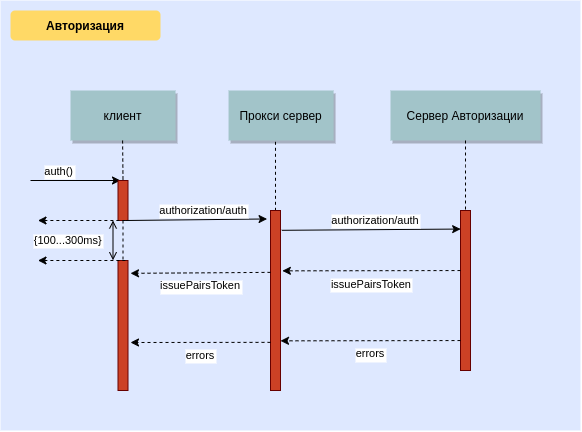

The diagram above was exported from draw.io. Its source (the exported page's mxGraphModel, read from the mxfile embedded in the PNG):
<mxGraphModel dx="1185" dy="1848" grid="1" gridSize="10" guides="1" tooltips="1" connect="1" arrows="1" fold="1" page="0" pageScale="1.5" pageWidth="826" pageHeight="1169" background="none" math="0" shadow="0">
  <root>
    <mxCell id="0" />
    <mxCell id="1" parent="0" />
    <mxCell id="v4AUxdu022rqpzEHjzf7-89" value="" style="fillColor=#DEE8FF;strokeColor=none" vertex="1" parent="1">
      <mxGeometry x="40" y="-860" width="580" height="430" as="geometry" />
    </mxCell>
    <mxCell id="v4AUxdu022rqpzEHjzf7-90" value="Авторизация" style="rounded=1;fontStyle=1;fillColor=#FFD966;strokeColor=none" vertex="1" parent="1">
      <mxGeometry x="50" y="-850" width="150" height="30" as="geometry" />
    </mxCell>
    <mxCell id="v4AUxdu022rqpzEHjzf7-91" value="клиент" style="shadow=1;fillColor=#A2C4C9;strokeColor=none" vertex="1" parent="1">
      <mxGeometry x="110" y="-770" width="105" height="50" as="geometry" />
    </mxCell>
    <mxCell id="v4AUxdu022rqpzEHjzf7-92" value="Прокси сервер" style="shadow=1;fillColor=#A2C4C9;strokeColor=none" vertex="1" parent="1">
      <mxGeometry x="268.06" y="-770" width="105" height="50" as="geometry" />
    </mxCell>
    <mxCell id="v4AUxdu022rqpzEHjzf7-93" value="Сервер Авторизации" style="shadow=1;fillColor=#A2C4C9;strokeColor=none" vertex="1" parent="1">
      <mxGeometry x="430" y="-770" width="150" height="50" as="geometry" />
    </mxCell>
    <mxCell id="v4AUxdu022rqpzEHjzf7-96" value="" style="edgeStyle=elbowEdgeStyle;elbow=horizontal;endArrow=none;dashed=1" edge="1" parent="1">
      <mxGeometry x="187.37000000000003" y="-520" width="100" height="100" as="geometry">
        <mxPoint x="162.08428571428578" y="-720" as="sourcePoint" />
        <mxPoint x="162.08428571428578" y="-680" as="targetPoint" />
      </mxGeometry>
    </mxCell>
    <mxCell id="v4AUxdu022rqpzEHjzf7-98" value="auth()" style="edgeStyle=none;verticalLabelPosition=top;verticalAlign=bottom;labelPosition=left;align=right" edge="1" parent="1">
      <mxGeometry x="70" y="-780" width="100" height="100" as="geometry">
        <mxPoint x="70" y="-680" as="sourcePoint" />
        <mxPoint x="160" y="-680" as="targetPoint" />
      </mxGeometry>
    </mxCell>
    <mxCell id="v4AUxdu022rqpzEHjzf7-100" value="" style="fillColor=#CC4125;strokeColor=#660000" vertex="1" parent="1">
      <mxGeometry x="157.5" y="-680" width="10" height="40" as="geometry" />
    </mxCell>
    <mxCell id="v4AUxdu022rqpzEHjzf7-101" value="authorization/auth" style="edgeStyle=none;verticalLabelPosition=top;verticalAlign=bottom;labelPosition=left;align=right;exitX=0.75;exitY=1;exitDx=0;exitDy=0;entryX=-0.343;entryY=0.047;entryDx=0;entryDy=0;entryPerimeter=0;" edge="1" parent="1" source="v4AUxdu022rqpzEHjzf7-100" target="v4AUxdu022rqpzEHjzf7-103">
      <mxGeometry width="100" height="100" as="geometry">
        <mxPoint x="196.25" y="-640" as="sourcePoint" />
        <mxPoint x="286.25" y="-640" as="targetPoint" />
        <mxPoint x="53" as="offset" />
      </mxGeometry>
    </mxCell>
    <mxCell id="v4AUxdu022rqpzEHjzf7-102" value="" style="edgeStyle=elbowEdgeStyle;elbow=horizontal;endArrow=none;dashed=1;entryX=0.5;entryY=0;entryDx=0;entryDy=0;exitX=0.447;exitY=1.026;exitDx=0;exitDy=0;exitPerimeter=0;" edge="1" parent="1" source="v4AUxdu022rqpzEHjzf7-92" target="v4AUxdu022rqpzEHjzf7-103">
      <mxGeometry x="425.29" y="-520" width="100" height="100" as="geometry">
        <mxPoint x="400.00428571428563" y="-720" as="sourcePoint" />
        <mxPoint x="400.00428571428563" y="-680" as="targetPoint" />
      </mxGeometry>
    </mxCell>
    <mxCell id="v4AUxdu022rqpzEHjzf7-103" value="" style="fillColor=#CC4125;strokeColor=#660000" vertex="1" parent="1">
      <mxGeometry x="310" y="-650" width="10" height="180" as="geometry" />
    </mxCell>
    <mxCell id="v4AUxdu022rqpzEHjzf7-105" value="" style="fillColor=#CC4125;strokeColor=#660000" vertex="1" parent="1">
      <mxGeometry x="500" y="-650" width="10" height="160" as="geometry" />
    </mxCell>
    <mxCell id="v4AUxdu022rqpzEHjzf7-106" value="" style="edgeStyle=elbowEdgeStyle;elbow=horizontal;endArrow=none;dashed=1;entryX=0.5;entryY=0;entryDx=0;entryDy=0;exitX=0.5;exitY=1;exitDx=0;exitDy=0;" edge="1" parent="1" source="v4AUxdu022rqpzEHjzf7-93" target="v4AUxdu022rqpzEHjzf7-105">
      <mxGeometry x="610.3" y="-520" width="100" height="100" as="geometry">
        <mxPoint x="500.0049999999999" y="-718.7" as="sourcePoint" />
        <mxPoint x="500.01" y="-650" as="targetPoint" />
      </mxGeometry>
    </mxCell>
    <mxCell id="v4AUxdu022rqpzEHjzf7-108" value="authorization/auth" style="edgeStyle=none;verticalLabelPosition=top;verticalAlign=bottom;labelPosition=left;align=right;exitX=1.129;exitY=0.11;exitDx=0;exitDy=0;entryX=0.014;entryY=0.116;entryDx=0;entryDy=0;entryPerimeter=0;exitPerimeter=0;" edge="1" parent="1" source="v4AUxdu022rqpzEHjzf7-103" target="v4AUxdu022rqpzEHjzf7-105">
      <mxGeometry width="100" height="100" as="geometry">
        <mxPoint x="320" y="-637.5" as="sourcePoint" />
        <mxPoint x="459.06999999999994" y="-636.71" as="targetPoint" />
        <mxPoint x="50" as="offset" />
      </mxGeometry>
    </mxCell>
    <mxCell id="v4AUxdu022rqpzEHjzf7-109" value="issuePairsToken" style="edgeStyle=elbowEdgeStyle;elbow=vertical;dashed=1;verticalLabelPosition=bottom;verticalAlign=top;entryX=1.186;entryY=0.339;entryDx=0;entryDy=0;entryPerimeter=0;" edge="1" parent="1" target="v4AUxdu022rqpzEHjzf7-103">
      <mxGeometry x="262.5" y="-609.3472222222222" width="100" height="100" as="geometry">
        <mxPoint x="500" y="-589.9529320987654" as="sourcePoint" />
        <mxPoint x="382.5" y="-589.9529320987654" as="targetPoint" />
        <Array as="points" />
      </mxGeometry>
    </mxCell>
    <mxCell id="v4AUxdu022rqpzEHjzf7-110" value="errors" style="edgeStyle=elbowEdgeStyle;elbow=vertical;dashed=1;verticalLabelPosition=bottom;verticalAlign=top" edge="1" parent="1">
      <mxGeometry x="262.5" y="-539.3472222222222" width="100" height="100" as="geometry">
        <mxPoint x="500" y="-519.9529320987654" as="sourcePoint" />
        <mxPoint x="320" y="-520" as="targetPoint" />
        <Array as="points" />
      </mxGeometry>
    </mxCell>
    <mxCell id="v4AUxdu022rqpzEHjzf7-112" value="issuePairsToken" style="edgeStyle=elbowEdgeStyle;elbow=vertical;dashed=1;verticalLabelPosition=bottom;verticalAlign=top;" edge="1" parent="1">
      <mxGeometry x="72.5" y="-607.5372222222222" width="100" height="100" as="geometry">
        <mxPoint x="310" y="-588.1429320987654" as="sourcePoint" />
        <mxPoint x="170" y="-587" as="targetPoint" />
        <Array as="points" />
      </mxGeometry>
    </mxCell>
    <mxCell id="v4AUxdu022rqpzEHjzf7-113" value="errors" style="edgeStyle=elbowEdgeStyle;elbow=vertical;dashed=1;verticalLabelPosition=bottom;verticalAlign=top" edge="1" parent="1">
      <mxGeometry x="72.5" y="-537.5372222222222" width="100" height="100" as="geometry">
        <mxPoint x="310" y="-518.1429320987654" as="sourcePoint" />
        <mxPoint x="170" y="-518" as="targetPoint" />
        <Array as="points" />
      </mxGeometry>
    </mxCell>
    <mxCell id="v4AUxdu022rqpzEHjzf7-114" value="" style="fillColor=#CC4125;strokeColor=#660000" vertex="1" parent="1">
      <mxGeometry x="157.5" y="-600" width="10" height="130" as="geometry" />
    </mxCell>
    <mxCell id="v4AUxdu022rqpzEHjzf7-115" value="" style="edgeStyle=none;dashed=1;endArrow=none;exitX=0.5;exitY=1;exitDx=0;exitDy=0;entryX=0.5;entryY=0;entryDx=0;entryDy=0;" edge="1" parent="1" source="v4AUxdu022rqpzEHjzf7-100" target="v4AUxdu022rqpzEHjzf7-114">
      <mxGeometry x="-30.290000000000006" y="-610" width="100" height="100" as="geometry">
        <mxPoint x="124.71" y="-630" as="sourcePoint" />
        <mxPoint x="124.71" y="-550" as="targetPoint" />
      </mxGeometry>
    </mxCell>
    <mxCell id="v4AUxdu022rqpzEHjzf7-116" value="" style="edgeStyle=none;verticalLabelPosition=top;verticalAlign=bottom;labelPosition=left;align=right;endArrow=none;startArrow=classic;dashed=1" edge="1" parent="1">
      <mxGeometry x="77.5" y="-740.0011265432099" width="100" height="100" as="geometry">
        <mxPoint x="77.5" y="-640.0011265432099" as="sourcePoint" />
        <mxPoint x="167.5" y="-640.0011265432099" as="targetPoint" />
      </mxGeometry>
    </mxCell>
    <mxCell id="v4AUxdu022rqpzEHjzf7-117" value="{100...300ms}" style="edgeStyle=elbowEdgeStyle;elbow=horizontal;startArrow=open;endArrow=open;labelPosition=left;align=right" edge="1" parent="1">
      <mxGeometry x="3.79" y="-0.24" width="100" height="100" as="geometry">
        <mxPoint x="152.4956327160493" y="-640" as="sourcePoint" />
        <mxPoint x="152.79" y="-600.24" as="targetPoint" />
        <mxPoint x="-9" as="offset" />
      </mxGeometry>
    </mxCell>
    <mxCell id="v4AUxdu022rqpzEHjzf7-118" value="" style="edgeStyle=none;verticalLabelPosition=top;verticalAlign=bottom;labelPosition=left;align=right;endArrow=none;startArrow=classic;dashed=1" edge="1" parent="1">
      <mxGeometry x="77.5" y="-700.0011265432099" width="100" height="100" as="geometry">
        <mxPoint x="77.5" y="-600.0011265432099" as="sourcePoint" />
        <mxPoint x="167.5" y="-600.0011265432099" as="targetPoint" />
      </mxGeometry>
    </mxCell>
  </root>
</mxGraphModel>